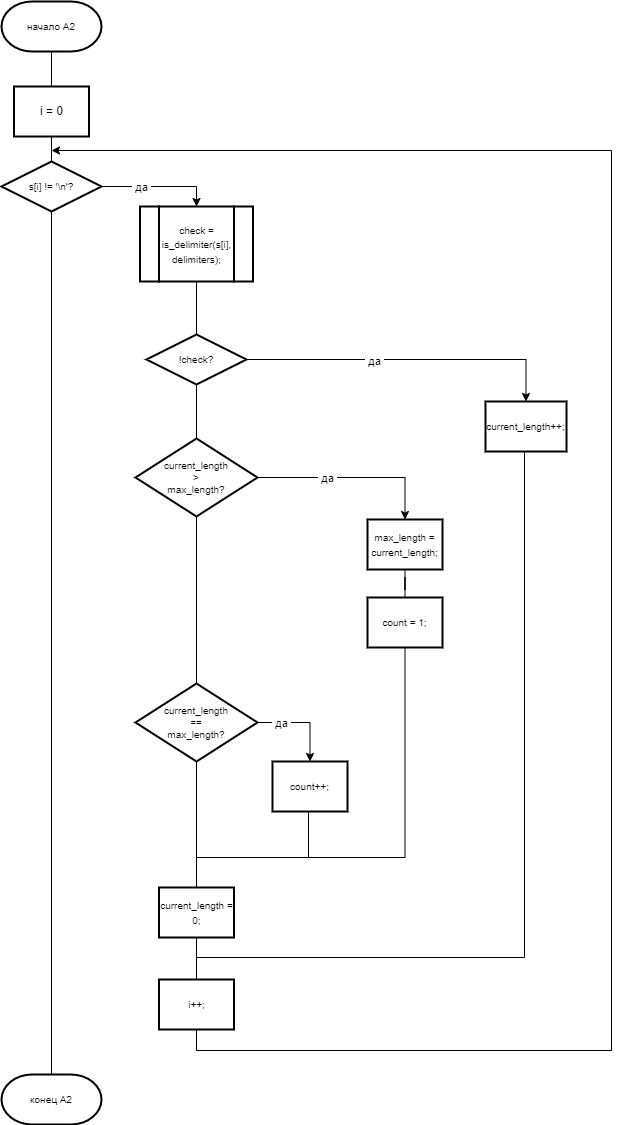

The diagram above was exported from draw.io. Its source (the exported page's mxGraphModel, read from the mxfile embedded in the PNG):
<mxGraphModel dx="1050" dy="669" grid="0" gridSize="10" guides="1" tooltips="1" connect="1" arrows="1" fold="1" page="1" pageScale="1" pageWidth="827" pageHeight="1169" math="0" shadow="0">
  <root>
    <mxCell id="0" />
    <mxCell id="1" parent="0" />
    <mxCell id="NNK0DK2Xr6zNoUDSM_X5-4" value="" style="edgeStyle=orthogonalEdgeStyle;rounded=0;orthogonalLoop=1;jettySize=auto;html=1;endArrow=none;endFill=0;" parent="1" source="sEI4gBx_RibgeRFqwspp-1" target="sEI4gBx_RibgeRFqwspp-2" edge="1">
      <mxGeometry relative="1" as="geometry" />
    </mxCell>
    <mxCell id="sEI4gBx_RibgeRFqwspp-1" value="i = 0" style="rounded=0;whiteSpace=wrap;html=1;absoluteArcSize=1;arcSize=14;strokeWidth=2;" parent="1" vertex="1">
      <mxGeometry x="126.5" y="111" width="75" height="50" as="geometry" />
    </mxCell>
    <mxCell id="Dnon9n-eQ61u_2PeNa-l-5" style="edgeStyle=orthogonalEdgeStyle;rounded=0;orthogonalLoop=1;jettySize=auto;html=1;entryX=0.5;entryY=0;entryDx=0;entryDy=0;" parent="1" source="sEI4gBx_RibgeRFqwspp-2" target="Dnon9n-eQ61u_2PeNa-l-2" edge="1">
      <mxGeometry relative="1" as="geometry" />
    </mxCell>
    <mxCell id="Dnon9n-eQ61u_2PeNa-l-7" value="&amp;nbsp;да&amp;nbsp;" style="edgeLabel;html=1;align=center;verticalAlign=middle;resizable=0;points=[];" parent="Dnon9n-eQ61u_2PeNa-l-5" vertex="1" connectable="0">
      <mxGeometry x="-0.3182" relative="1" as="geometry">
        <mxPoint as="offset" />
      </mxGeometry>
    </mxCell>
    <mxCell id="sEI4gBx_RibgeRFqwspp-2" value="s[i] != '\n'?" style="strokeWidth=2;html=1;shape=mxgraph.flowchart.decision;whiteSpace=wrap;fontSize=10;" parent="1" vertex="1">
      <mxGeometry x="114" y="186" width="100" height="50" as="geometry" />
    </mxCell>
    <mxCell id="NNK0DK2Xr6zNoUDSM_X5-7" style="edgeStyle=orthogonalEdgeStyle;rounded=0;orthogonalLoop=1;jettySize=auto;html=1;entryX=0.5;entryY=0;entryDx=0;entryDy=0;" parent="1" source="sEI4gBx_RibgeRFqwspp-3" target="sEI4gBx_RibgeRFqwspp-5" edge="1">
      <mxGeometry relative="1" as="geometry" />
    </mxCell>
    <mxCell id="NNK0DK2Xr6zNoUDSM_X5-25" value="&amp;nbsp;да&amp;nbsp;" style="edgeLabel;html=1;align=center;verticalAlign=middle;resizable=0;points=[];" parent="NNK0DK2Xr6zNoUDSM_X5-7" vertex="1" connectable="0">
      <mxGeometry x="-0.2089" y="-1" relative="1" as="geometry">
        <mxPoint as="offset" />
      </mxGeometry>
    </mxCell>
    <mxCell id="NNK0DK2Xr6zNoUDSM_X5-8" value="" style="edgeStyle=orthogonalEdgeStyle;rounded=0;orthogonalLoop=1;jettySize=auto;html=1;endArrow=none;endFill=0;" parent="1" source="sEI4gBx_RibgeRFqwspp-3" target="sEI4gBx_RibgeRFqwspp-6" edge="1">
      <mxGeometry relative="1" as="geometry" />
    </mxCell>
    <mxCell id="sEI4gBx_RibgeRFqwspp-3" value="!check?" style="strokeWidth=2;html=1;shape=mxgraph.flowchart.decision;whiteSpace=wrap;fontSize=10;" parent="1" vertex="1">
      <mxGeometry x="259" y="359" width="100" height="50" as="geometry" />
    </mxCell>
    <mxCell id="NNK0DK2Xr6zNoUDSM_X5-19" style="edgeStyle=orthogonalEdgeStyle;rounded=0;orthogonalLoop=1;jettySize=auto;html=1;entryX=0.5;entryY=0;entryDx=0;entryDy=0;endArrow=none;endFill=0;" parent="1" source="sEI4gBx_RibgeRFqwspp-5" target="NNK0DK2Xr6zNoUDSM_X5-15" edge="1">
      <mxGeometry relative="1" as="geometry">
        <mxPoint x="637.5" y="1064.88232421875" as="targetPoint" />
        <Array as="points">
          <mxPoint x="637" y="982" />
          <mxPoint x="309" y="982" />
        </Array>
      </mxGeometry>
    </mxCell>
    <mxCell id="sEI4gBx_RibgeRFqwspp-5" value="&lt;font style=&quot;font-size: 10px;&quot;&gt;current_length++;&lt;/font&gt;" style="rounded=0;whiteSpace=wrap;html=1;absoluteArcSize=1;arcSize=14;strokeWidth=2;" parent="1" vertex="1">
      <mxGeometry x="598" y="426" width="81" height="50" as="geometry" />
    </mxCell>
    <mxCell id="NNK0DK2Xr6zNoUDSM_X5-9" style="edgeStyle=orthogonalEdgeStyle;rounded=0;orthogonalLoop=1;jettySize=auto;html=1;entryX=0.5;entryY=0;entryDx=0;entryDy=0;" parent="1" source="sEI4gBx_RibgeRFqwspp-6" target="sEI4gBx_RibgeRFqwspp-7" edge="1">
      <mxGeometry relative="1" as="geometry" />
    </mxCell>
    <mxCell id="NNK0DK2Xr6zNoUDSM_X5-26" value="&amp;nbsp;да&amp;nbsp;" style="edgeLabel;html=1;align=center;verticalAlign=middle;resizable=0;points=[];" parent="NNK0DK2Xr6zNoUDSM_X5-9" vertex="1" connectable="0">
      <mxGeometry x="-0.2722" relative="1" as="geometry">
        <mxPoint as="offset" />
      </mxGeometry>
    </mxCell>
    <mxCell id="sEI4gBx_RibgeRFqwspp-6" value="current_length &lt;br&gt;&amp;gt; &lt;br&gt;max_length?" style="strokeWidth=2;html=1;shape=mxgraph.flowchart.decision;whiteSpace=wrap;fontSize=10;" parent="1" vertex="1">
      <mxGeometry x="248" y="463" width="122" height="78" as="geometry" />
    </mxCell>
    <mxCell id="NNK0DK2Xr6zNoUDSM_X5-10" value="" style="edgeStyle=orthogonalEdgeStyle;rounded=0;orthogonalLoop=1;jettySize=auto;html=1;endArrow=none;endFill=0;" parent="1" source="sEI4gBx_RibgeRFqwspp-7" target="sEI4gBx_RibgeRFqwspp-8" edge="1">
      <mxGeometry relative="1" as="geometry" />
    </mxCell>
    <mxCell id="sEI4gBx_RibgeRFqwspp-7" value="&lt;font style=&quot;font-size: 10px;&quot;&gt;max_length = current_length;&lt;/font&gt;" style="rounded=0;whiteSpace=wrap;html=1;absoluteArcSize=1;arcSize=14;strokeWidth=2;" parent="1" vertex="1">
      <mxGeometry x="480" y="544" width="75" height="50" as="geometry" />
    </mxCell>
    <mxCell id="NNK0DK2Xr6zNoUDSM_X5-23" style="edgeStyle=orthogonalEdgeStyle;rounded=0;orthogonalLoop=1;jettySize=auto;html=1;entryX=0.5;entryY=0;entryDx=0;entryDy=0;endArrow=none;endFill=0;" parent="1" source="sEI4gBx_RibgeRFqwspp-8" target="sEI4gBx_RibgeRFqwspp-11" edge="1">
      <mxGeometry relative="1" as="geometry">
        <Array as="points">
          <mxPoint x="518" y="882" />
          <mxPoint x="309" y="882" />
        </Array>
      </mxGeometry>
    </mxCell>
    <mxCell id="sEI4gBx_RibgeRFqwspp-8" value="&lt;font style=&quot;font-size: 10px;&quot;&gt;count = 1;&lt;/font&gt;" style="rounded=0;whiteSpace=wrap;html=1;absoluteArcSize=1;arcSize=14;strokeWidth=2;" parent="1" vertex="1">
      <mxGeometry x="480" y="622" width="75" height="50" as="geometry" />
    </mxCell>
    <mxCell id="NNK0DK2Xr6zNoUDSM_X5-12" style="edgeStyle=orthogonalEdgeStyle;rounded=0;orthogonalLoop=1;jettySize=auto;html=1;entryX=0.5;entryY=0;entryDx=0;entryDy=0;" parent="1" source="sEI4gBx_RibgeRFqwspp-9" target="sEI4gBx_RibgeRFqwspp-10" edge="1">
      <mxGeometry relative="1" as="geometry" />
    </mxCell>
    <mxCell id="NNK0DK2Xr6zNoUDSM_X5-27" value="&amp;nbsp;да&amp;nbsp;" style="edgeLabel;html=1;align=center;verticalAlign=middle;resizable=0;points=[];" parent="NNK0DK2Xr6zNoUDSM_X5-12" vertex="1" connectable="0">
      <mxGeometry x="-0.5065" relative="1" as="geometry">
        <mxPoint as="offset" />
      </mxGeometry>
    </mxCell>
    <mxCell id="NNK0DK2Xr6zNoUDSM_X5-13" value="" style="edgeStyle=orthogonalEdgeStyle;rounded=0;orthogonalLoop=1;jettySize=auto;html=1;endArrow=none;endFill=0;" parent="1" source="sEI4gBx_RibgeRFqwspp-9" target="sEI4gBx_RibgeRFqwspp-11" edge="1">
      <mxGeometry relative="1" as="geometry" />
    </mxCell>
    <mxCell id="sEI4gBx_RibgeRFqwspp-9" value="current_length &lt;br&gt;== &lt;br&gt;max_length?" style="strokeWidth=2;html=1;shape=mxgraph.flowchart.decision;whiteSpace=wrap;fontSize=10;" parent="1" vertex="1">
      <mxGeometry x="248" y="708" width="122" height="78" as="geometry" />
    </mxCell>
    <mxCell id="NNK0DK2Xr6zNoUDSM_X5-22" style="edgeStyle=orthogonalEdgeStyle;rounded=0;orthogonalLoop=1;jettySize=auto;html=1;entryX=0.5;entryY=0;entryDx=0;entryDy=0;endArrow=none;endFill=0;" parent="1" source="sEI4gBx_RibgeRFqwspp-10" target="sEI4gBx_RibgeRFqwspp-11" edge="1">
      <mxGeometry relative="1" as="geometry">
        <Array as="points">
          <mxPoint x="421" y="882" />
          <mxPoint x="309" y="882" />
        </Array>
      </mxGeometry>
    </mxCell>
    <mxCell id="sEI4gBx_RibgeRFqwspp-10" value="&lt;font style=&quot;font-size: 10px;&quot;&gt;count++;&lt;/font&gt;" style="rounded=0;whiteSpace=wrap;html=1;absoluteArcSize=1;arcSize=14;strokeWidth=2;" parent="1" vertex="1">
      <mxGeometry x="385" y="786" width="75" height="50" as="geometry" />
    </mxCell>
    <mxCell id="NNK0DK2Xr6zNoUDSM_X5-16" value="" style="edgeStyle=orthogonalEdgeStyle;rounded=0;orthogonalLoop=1;jettySize=auto;html=1;endArrow=none;endFill=0;" parent="1" source="sEI4gBx_RibgeRFqwspp-11" target="NNK0DK2Xr6zNoUDSM_X5-15" edge="1">
      <mxGeometry relative="1" as="geometry" />
    </mxCell>
    <mxCell id="sEI4gBx_RibgeRFqwspp-11" value="&lt;font style=&quot;font-size: 10px;&quot;&gt;current_length = 0;&lt;/font&gt;" style="rounded=0;whiteSpace=wrap;html=1;absoluteArcSize=1;arcSize=14;strokeWidth=2;" parent="1" vertex="1">
      <mxGeometry x="271.5" y="912" width="75" height="50" as="geometry" />
    </mxCell>
    <mxCell id="NNK0DK2Xr6zNoUDSM_X5-3" value="" style="edgeStyle=orthogonalEdgeStyle;rounded=0;orthogonalLoop=1;jettySize=auto;html=1;endArrow=none;endFill=0;" parent="1" source="sEI4gBx_RibgeRFqwspp-12" target="sEI4gBx_RibgeRFqwspp-1" edge="1">
      <mxGeometry relative="1" as="geometry" />
    </mxCell>
    <mxCell id="sEI4gBx_RibgeRFqwspp-12" value="начало А2" style="strokeWidth=2;html=1;shape=mxgraph.flowchart.terminator;whiteSpace=wrap;fontSize=10;" parent="1" vertex="1">
      <mxGeometry x="114" y="26" width="100" height="50" as="geometry" />
    </mxCell>
    <mxCell id="sEI4gBx_RibgeRFqwspp-13" value="конец А2" style="strokeWidth=2;html=1;shape=mxgraph.flowchart.terminator;whiteSpace=wrap;fontSize=10;" parent="1" vertex="1">
      <mxGeometry x="114" y="1099" width="100" height="50" as="geometry" />
    </mxCell>
    <mxCell id="NNK0DK2Xr6zNoUDSM_X5-11" style="edgeStyle=orthogonalEdgeStyle;rounded=0;orthogonalLoop=1;jettySize=auto;html=1;entryX=0.5;entryY=0;entryDx=0;entryDy=0;entryPerimeter=0;endArrow=none;endFill=0;" parent="1" source="sEI4gBx_RibgeRFqwspp-6" target="sEI4gBx_RibgeRFqwspp-9" edge="1">
      <mxGeometry relative="1" as="geometry" />
    </mxCell>
    <mxCell id="NNK0DK2Xr6zNoUDSM_X5-14" style="edgeStyle=orthogonalEdgeStyle;rounded=0;orthogonalLoop=1;jettySize=auto;html=1;entryX=0.5;entryY=0;entryDx=0;entryDy=0;entryPerimeter=0;endArrow=none;endFill=0;" parent="1" source="sEI4gBx_RibgeRFqwspp-2" target="sEI4gBx_RibgeRFqwspp-13" edge="1">
      <mxGeometry relative="1" as="geometry" />
    </mxCell>
    <mxCell id="NNK0DK2Xr6zNoUDSM_X5-17" style="edgeStyle=orthogonalEdgeStyle;rounded=0;orthogonalLoop=1;jettySize=auto;html=1;exitX=0.5;exitY=1;exitDx=0;exitDy=0;" parent="1" source="NNK0DK2Xr6zNoUDSM_X5-15" edge="1">
      <mxGeometry relative="1" as="geometry">
        <mxPoint x="308" y="1049.0285714285715" as="sourcePoint" />
        <mxPoint x="164" y="175" as="targetPoint" />
        <Array as="points">
          <mxPoint x="309" y="1075" />
          <mxPoint x="724" y="1075" />
          <mxPoint x="724" y="175" />
        </Array>
      </mxGeometry>
    </mxCell>
    <mxCell id="NNK0DK2Xr6zNoUDSM_X5-15" value="&lt;font style=&quot;font-size: 10px;&quot;&gt;i++;&lt;/font&gt;" style="rounded=0;whiteSpace=wrap;html=1;absoluteArcSize=1;arcSize=14;strokeWidth=2;" parent="1" vertex="1">
      <mxGeometry x="271.5" y="1004" width="75" height="50" as="geometry" />
    </mxCell>
    <mxCell id="Dnon9n-eQ61u_2PeNa-l-1" value="" style="group" parent="1" vertex="1" connectable="0">
      <mxGeometry x="252.5" y="231" width="113" height="75" as="geometry" />
    </mxCell>
    <mxCell id="Dnon9n-eQ61u_2PeNa-l-2" value="&lt;font style=&quot;font-size: 10px;&quot;&gt;check = is_delimiter(s[i], delimiters);&lt;/font&gt;" style="rounded=0;whiteSpace=wrap;html=1;absoluteArcSize=1;arcSize=14;strokeWidth=2;" parent="Dnon9n-eQ61u_2PeNa-l-1" vertex="1">
      <mxGeometry x="19" width="75" height="75" as="geometry" />
    </mxCell>
    <mxCell id="Dnon9n-eQ61u_2PeNa-l-3" value="" style="rounded=0;whiteSpace=wrap;html=1;absoluteArcSize=1;arcSize=14;strokeWidth=2;" parent="Dnon9n-eQ61u_2PeNa-l-1" vertex="1">
      <mxGeometry x="94" width="19" height="75" as="geometry" />
    </mxCell>
    <mxCell id="Dnon9n-eQ61u_2PeNa-l-4" value="" style="rounded=0;whiteSpace=wrap;html=1;absoluteArcSize=1;arcSize=14;strokeWidth=2;" parent="Dnon9n-eQ61u_2PeNa-l-1" vertex="1">
      <mxGeometry width="19" height="75" as="geometry" />
    </mxCell>
    <mxCell id="Dnon9n-eQ61u_2PeNa-l-6" value="" style="edgeStyle=orthogonalEdgeStyle;rounded=0;orthogonalLoop=1;jettySize=auto;html=1;endArrow=none;endFill=0;" parent="1" source="Dnon9n-eQ61u_2PeNa-l-2" target="sEI4gBx_RibgeRFqwspp-3" edge="1">
      <mxGeometry relative="1" as="geometry" />
    </mxCell>
  </root>
</mxGraphModel>